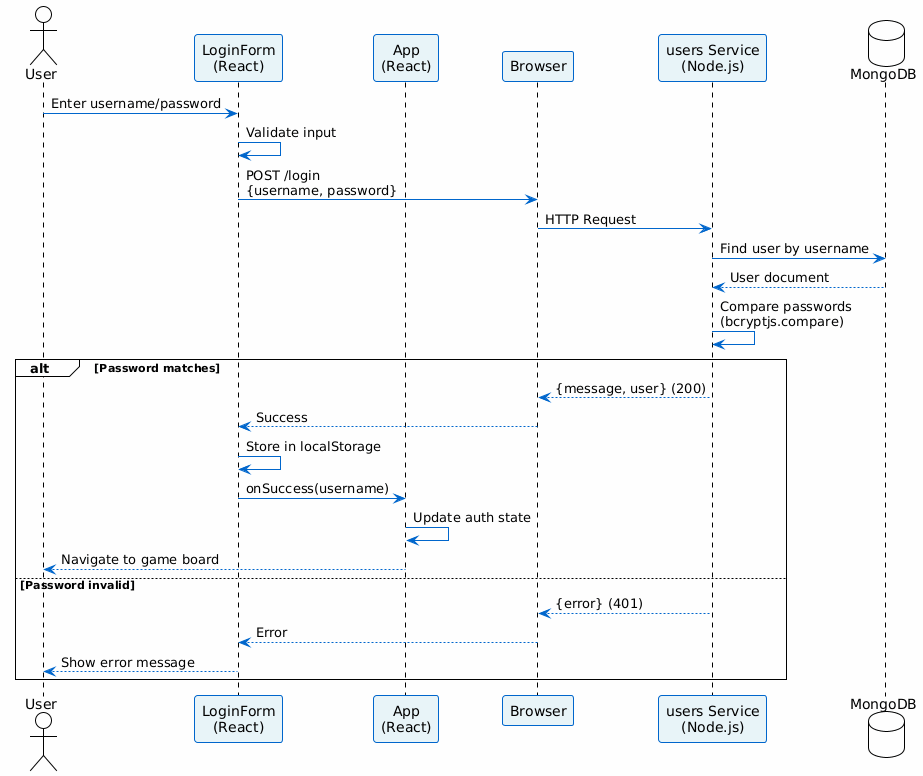

The diagram above was rendered by PlantUML. Its source (embedded in the PNG):
@startuml
' ============================================================
' 5. SEQUENCE DIAGRAM - USER LOGIN
' ============================================================

!theme plain
skinparam backgroundColor #FEFEFE
skinparam sequenceArrowColor #0066CC
skinparam participantBackgroundColor #E8F4F8
skinparam participantBorderColor #0066CC

actor User
participant "LoginForm\n(React)" as LF
participant "App\n(React)" as App
participant "Browser" as Browser
participant "users Service\n(Node.js)" as US
database "MongoDB" as DB

User -> LF: Enter username/password
LF -> LF: Validate input
LF -> Browser: POST /login\n{username, password}
Browser -> US: HTTP Request
US -> DB: Find user by username
DB --> US: User document
US -> US: Compare passwords\n(bcryptjs.compare)
alt Password matches
    US --> Browser: {message, user} (200)
    Browser --> LF: Success
    LF -> LF: Store in localStorage
    LF -> App: onSuccess(username)
    App -> App: Update auth state
    App --> User: Navigate to game board
else Password invalid
    US --> Browser: {error} (401)
    Browser --> LF: Error
    LF --> User: Show error message
end
@enduml